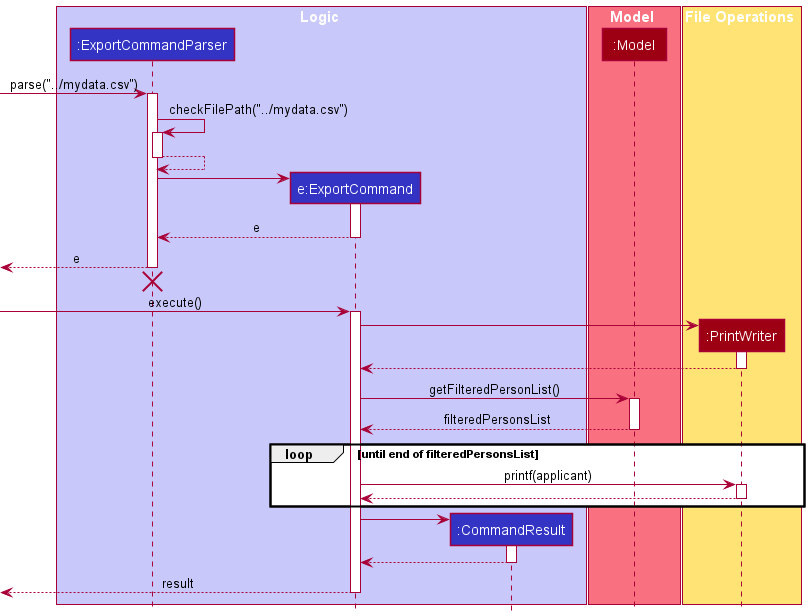

The diagram above was rendered by PlantUML. Its source (embedded in the PNG):
@startuml
!include style.puml

box Logic LOGIC_COLOR_T1
participant ":ExportCommandParser" as ExportCommandParser LOGIC_COLOR
participant "e:ExportCommand" as ExportCommand LOGIC_COLOR
participant ":CommandResult" as CommandResult LOGIC_COLOR
end box

box Model MODEL_COLOR_T1
participant ":Model" as Model MODEL_COLOR
end box

box File Operations STORAGE_COLOR_T1
participant ":PrintWriter" as PrintWriter MODEL_COLOR
end box

[-> ExportCommandParser : parse("../mydata.csv")
activate ExportCommandParser


ExportCommandParser -> ExportCommandParser : checkFilePath("../mydata.csv")
activate ExportCommandParser

ExportCommandParser --> ExportCommandParser
deactivate ExportCommandParser

create ExportCommand
ExportCommandParser -> ExportCommand
activate ExportCommand

ExportCommand --> ExportCommandParser : e
deactivate ExportCommand

[<-- ExportCommandParser : e
deactivate ExportCommandParser

[<-[hidden]- ExportCommandParser
destroy ExportCommandParser

[-> ExportCommand : execute()
activate ExportCommand

create PrintWriter
ExportCommand -> PrintWriter
activate PrintWriter
PrintWriter --> ExportCommand
deactivate PrintWriter

ExportCommand -> Model : getFilteredPersonList()
activate Model
Model --> ExportCommand : filteredPersonsList
deactivate Model

loop until end of filteredPersonsList
ExportCommand -> PrintWriter : printf(applicant)
activate PrintWriter
PrintWriter --> ExportCommand
deactivate PrintWriter
end loop

create CommandResult
ExportCommand -> CommandResult
activate CommandResult

CommandResult --> ExportCommand
deactivate CommandResult

[<-- ExportCommand : result
deactivate ExportCommand
@enduml